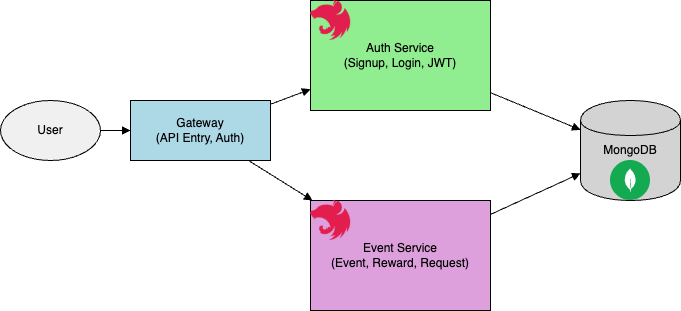

The diagram above was exported from draw.io. Its source (the exported page's mxGraphModel, read from the mxfile embedded in the PNG):
<mxGraphModel dx="2074" dy="1179" grid="1" gridSize="10" guides="1" tooltips="1" connect="1" arrows="1" fold="1" page="1" pageScale="1" pageWidth="827" pageHeight="1169" math="0" shadow="0">
  <root>
    <mxCell id="0" />
    <mxCell id="1" parent="0" />
    <mxCell id="user" value="User" style="ellipse;whiteSpace=wrap;html=1;fillColor=#f0f0f0;" parent="1" vertex="1">
      <mxGeometry x="20" y="220" width="100" height="60" as="geometry" />
    </mxCell>
    <mxCell id="gateway" value="Gateway &lt;br&gt;(API Entry, Auth)" style="rounded=0;whiteSpace=wrap;html=1;fillColor=#add8e6;" parent="1" vertex="1">
      <mxGeometry x="150" y="220" width="140" height="60" as="geometry" />
    </mxCell>
    <mxCell id="auth" value="Auth Service &lt;br&gt;(Signup, Login, JWT)" style="rounded=0;whiteSpace=wrap;html=1;fillColor=#90ee90;" parent="1" vertex="1">
      <mxGeometry x="330" y="120" width="180" height="110" as="geometry" />
    </mxCell>
    <mxCell id="authdb" value="MongoDB" style="shape=cylinder;whiteSpace=wrap;html=1;fillColor=#d3d3d3;" parent="1" vertex="1">
      <mxGeometry x="600" y="220" width="100" height="100" as="geometry" />
    </mxCell>
    <mxCell id="event" value="Event Service &lt;br&gt;(Event, Reward, Request)" style="rounded=0;whiteSpace=wrap;html=1;fillColor=#dda0dd;" parent="1" vertex="1">
      <mxGeometry x="330" y="320" width="180" height="110" as="geometry" />
    </mxCell>
    <mxCell id="e1" style="endArrow=block;" parent="1" source="user" target="gateway" edge="1">
      <mxGeometry relative="1" as="geometry" />
    </mxCell>
    <mxCell id="e2" style="endArrow=block;" parent="1" source="gateway" target="auth" edge="1">
      <mxGeometry relative="1" as="geometry" />
    </mxCell>
    <mxCell id="e3" style="endArrow=block;" parent="1" source="gateway" target="event" edge="1">
      <mxGeometry relative="1" as="geometry" />
    </mxCell>
    <mxCell id="e4" style="endArrow=block;" parent="1" source="auth" target="authdb" edge="1">
      <mxGeometry relative="1" as="geometry" />
    </mxCell>
    <mxCell id="e5" style="endArrow=block;" parent="1" source="event" target="authdb" edge="1">
      <mxGeometry relative="1" as="geometry">
        <mxPoint x="580" y="303" as="targetPoint" />
      </mxGeometry>
    </mxCell>
    <mxCell id="NAIbNxICntw5i2R6VSz3-5" value="" style="shape=image;verticalLabelPosition=bottom;labelBackgroundColor=default;verticalAlign=top;aspect=fixed;imageAspect=0;image=https://www.svgrepo.com/show/331488/mongodb.svg;" vertex="1" parent="1">
      <mxGeometry x="630" y="280" width="40" height="40" as="geometry" />
    </mxCell>
    <mxCell id="NAIbNxICntw5i2R6VSz3-6" value="" style="shape=image;verticalLabelPosition=bottom;labelBackgroundColor=default;verticalAlign=top;aspect=fixed;imageAspect=0;image=https://static-00.iconduck.com/assets.00/nestjs-icon-2048x2040-3rrvcej8.png;" vertex="1" parent="1">
      <mxGeometry x="330" y="120" width="40.17" height="40" as="geometry" />
    </mxCell>
    <mxCell id="NAIbNxICntw5i2R6VSz3-8" value="" style="shape=image;verticalLabelPosition=bottom;labelBackgroundColor=default;verticalAlign=top;aspect=fixed;imageAspect=0;image=https://static-00.iconduck.com/assets.00/nestjs-icon-2048x2040-3rrvcej8.png;" vertex="1" parent="1">
      <mxGeometry x="330" y="320" width="40.17" height="40" as="geometry" />
    </mxCell>
  </root>
</mxGraphModel>